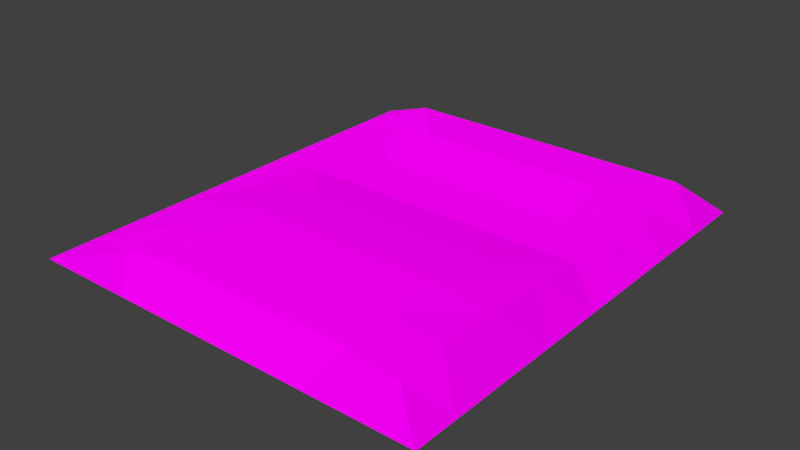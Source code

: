 # Source: architecture_ground_earth_connector.blend  (saved by Blender 2.70.0; exported with 4.5.12 LTS)
import bpy
from mathutils import Matrix  # noqa: F401  (used for matrix-valued properties, if any)

bpy.ops.wm.read_factory_settings(use_empty=True)
scene = bpy.context.scene
scene.name = 'Scene'

# ---- collections
col_collection_1 = bpy.data.collections.new('Collection 1'); scene.collection.children.link(col_collection_1)

# ---- images (referenced by path relative to the original .blend; pixels are not part of the script)
import os
ASSET_DIR = os.environ.get("B2B_ASSET_DIR", "")  # directory of the original .blend (textures are referenced by path, not embedded)
HERE = os.path.dirname(os.path.abspath(__file__))  # packed textures are extracted next to this script under _unpacked/

def load_image(name, relpath, width, height, colorspace="sRGB"):
    """Load a texture the original file referenced (path relative to the .blend, or extracted next to this script)."""
    p = next((c for c in (os.path.join(HERE, relpath), os.path.join(ASSET_DIR, relpath)) if relpath and os.path.exists(c)), "")
    if p:
        img = bpy.data.images.load(p, check_existing=True)
        img.name = name
    else:  # same state as the original file: an image datablock whose file is absent (Cycles renders it pink)
        img = bpy.data.images.new(name, width, height)
        img.source = "FILE"
        img.filepath = "//" + (relpath or name)
    img.colorspace_settings.name = colorspace
    return img
img_decoration_vegetation_gras_1_normal_jpg = load_image('decoration_vegetation_gras_1_normal.jpg', 'Texturen/decoration_vegetation_gras_1_normal.jpg', 1024, 1024, 'sRGB')
img_decoration_vegetation_gras_1_diffuse_jpg = load_image('decoration_vegetation_gras_1_diffuse.jpg', 'Texturen/decoration_vegetation_gras_1_diffuse.jpg', 1024, 1024, 'sRGB')

# ---- materials (node trees are filled in below, after node groups)
mat_architecture_divider_lower_earth_connector_gras_1 = bpy.data.materials.new('architecture_divider_lower_earth_connector_gras_1')
mat_architecture_divider_lower_earth_connector_gras_1.alpha_threshold = 0.0
mat_architecture_divider_lower_earth_connector_gras_1.roughness = 0.5
mat_architecture_divider_lower_earth_connector_gras_1.line_color = (0.0, 0.0, 0.0, 1.0)

# ---- material node trees
mat_architecture_divider_lower_earth_connector_gras_1.use_nodes = True; mat_architecture_divider_lower_earth_connector_gras_1.node_tree.nodes.clear()
_N = mat_architecture_divider_lower_earth_connector_gras_1.node_tree.nodes; _L = mat_architecture_divider_lower_earth_connector_gras_1.node_tree.links
n0 = _N.new('ShaderNodeOutputMaterial'); n0.name = 'Material Output'; n0.location = (300, 300)
n1 = _N.new('ShaderNodeBsdfDiffuse'); n1.name = 'Diffuse BSDF'; n1.location = (10, 300)
n2 = _N.new('ShaderNodeTexImage'); n2.name = 'Image Texture.001'; n2.location = (-528, 118)
n2.width = 140
n2.image = img_decoration_vegetation_gras_1_normal_jpg
n3 = _N.new('ShaderNodeNormalMap'); n3.name = 'Normal Map.001'; n3.location = (-288, 147)
n4 = _N.new('ShaderNodeTexImage'); n4.name = 'Image Texture'; n4.location = (-561, 386)
n4.width = 140
n4.image = img_decoration_vegetation_gras_1_diffuse_jpg
n5 = _N.new('ShaderNodeTexCoord'); n5.name = 'Texture Coordinate'; n5.location = (-829, 297)
_L.new(n1.outputs[0], n0.inputs[0])
_L.new(n5.outputs[2], n4.inputs[0])
_L.new(n5.outputs[2], n2.inputs[0])
_L.new(n4.outputs[0], n1.inputs[0])
_L.new(n3.outputs[0], n1.inputs[2])
_L.new(n2.outputs[0], n3.inputs[1])
n0.is_active_output = True

# ---- world
world_world = bpy.data.worlds.new('World'); scene.world = world_world
world_world.color = (0.05088, 0.05088, 0.05088)
world_world.use_sun_shadow = False
world_world.sun_shadow_jitter_overblur = 0.0
world_world.cycles.sampling_method = 'MANUAL'
world_world.cycles.sample_map_resolution = 256

# ---- meshes
me_plane_002 = bpy.data.meshes.new('Plane.002')
me_plane_002.from_pydata([(-10.0, 0.8922, 2.653), (9.999, 0.8922, 2.653), (-0.001345, 0.8922, 2.653), (-5.001, 0.8922, 2.653), (4.999, 0.8922, 2.653), (-10.0, 23.29, 2.653), (9.999, 23.29, 2.653), (-0.001345, 23.32, 3.436), (-5.001, 23.32, 3.436), (4.999, 23.32, 3.436), (-7.501, 0.8922, 2.653), (-7.501, 23.32, 3.436), (7.499, 23.32, 3.436), (-2.501, 23.32, 3.436), (7.499, 0.8922, 2.653), (2.499, 23.32, 3.436), (2.499, 20.47, 3.478), (-2.501, 20.47, 3.478), (7.499, 20.47, 3.102), (-7.501, 20.47, 3.055), (4.999, 20.47, 3.478), (-5.001, 20.47, 3.478), (-2.501, 0.8922, 2.653), (-0.001345, 20.47, 3.478), (9.999, 20.49, 2.653), (-10.0, 20.49, 2.653), (2.499, 0.8922, 2.653), (-10.0, 17.19, 2.653), (9.999, 17.19, 2.653), (-0.001345, 17.16, 2.933), (-5.001, 17.16, 2.933), (4.999, 17.16, 2.933), (-7.501, 17.16, 2.933), (7.499, 17.16, 2.933), (-2.501, 17.16, 2.933), (2.499, 17.16, 2.933), (2.499, 14.48, 2.849), (-2.501, 14.48, 2.849), (7.499, 14.48, 2.849), (-7.501, 14.48, 2.849), (4.999, 14.48, 2.849), (-5.001, 14.48, 2.849), (-0.001345, 14.48, 2.849), (9.999, 14.49, 2.653), (-10.0, 14.49, 2.653), (-10.0, 11.89, 2.653), (9.999, 11.89, 2.653), (-0.001345, 11.92, 3.268), (-5.001, 11.92, 3.268), (4.999, 11.92, 3.268), (-7.501, 11.92, 2.968), (7.499, 11.92, 3.134), (-2.501, 11.92, 3.268), (2.499, 11.92, 3.268), (2.499, 8.605, 3.604), (-2.501, 8.605, 3.604), (7.499, 8.605, 3.291), (-7.501, 8.605, 3.212), (4.999, 8.605, 3.604), (-5.001, 8.605, 3.604), (-0.001345, 8.605, 3.604), (9.999, 8.592, 2.653), (-10.0, 8.592, 2.653), (-10.0, 5.592, 2.653), (9.999, 5.592, 2.653), (-0.001345, 5.543, 3.604), (-5.001, 5.543, 3.604), (4.999, 5.543, 3.604), (-7.501, 5.543, 3.212), (7.499, 5.543, 3.291), (-2.501, 5.543, 3.604), (2.499, 5.543, 3.604), (2.499, 3.096, 3.381), (-2.501, 3.096, 3.381), (7.499, 3.096, 3.069), (-7.501, 3.096, 2.99), (4.999, 3.096, 3.381), (-5.001, 3.096, 3.381), (-0.001345, 3.096, 3.381), (9.999, 3.092, 2.653), (-10.0, 3.092, 2.653)], [], [(4, 76, 72, 26), (3, 22, 73, 77), (4, 14, 74, 76), (3, 77, 75, 10), (2, 26, 72, 78), (2, 78, 73, 22), (1, 79, 74, 14), (0, 10, 75, 80), (80, 75, 68, 63), (78, 65, 70, 73), (79, 64, 69, 74), (78, 72, 71, 65), (77, 66, 68, 75), (76, 74, 69, 67), (76, 67, 71, 72), (77, 73, 70, 66), (65, 71, 54, 60), (65, 60, 55, 70), (67, 58, 54, 71), (66, 70, 55, 59), (67, 69, 56, 58), (66, 59, 57, 68), (63, 68, 57, 62), (64, 61, 56, 69), (61, 46, 51, 56), (62, 57, 50, 45), (60, 54, 53, 47), (58, 56, 51, 49), (58, 49, 53, 54), (60, 47, 52, 55), (59, 48, 50, 57), (59, 55, 52, 48), (48, 52, 37, 41), (46, 43, 38, 51), (49, 40, 36, 53), (47, 53, 36, 42), (45, 50, 39, 44), (48, 41, 39, 50), (49, 51, 38, 40), (47, 42, 37, 52), (42, 36, 35, 29), (40, 31, 35, 36), (40, 38, 33, 31), (43, 28, 33, 38), (41, 37, 34, 30), (41, 30, 32, 39), (44, 39, 32, 27), (42, 29, 34, 37), (28, 24, 18, 33), (30, 34, 17, 21), (31, 33, 18, 20), (31, 20, 16, 35), (29, 23, 17, 34), (27, 32, 19, 25), (30, 21, 19, 32), (29, 35, 16, 23), (23, 16, 15, 7), (21, 8, 11, 19), (25, 19, 11, 5), (20, 9, 15, 16), (20, 18, 12, 9), (21, 17, 13, 8), (23, 7, 13, 17), (24, 6, 12, 18)])
_uv = me_plane_002.uv_layers.new(name='UVMap')
_uv.uv.foreach_set('vector', [1.36, 0.752, 1.243, 0.5926, 1.068, 0.8672, 1.183, 1.031, 0.6455, 1.857, 0.8257, 1.583, 0.7131, 1.416, 0.5358, 1.688, 1.36, 0.752, 1.535, 0.4737, 1.423, 0.319, 1.243, 0.5926, 0.6455, 1.857, 0.5358, 1.688, 0.3589, 1.968, 0.4659, 2.13, 1.004, 1.307, 1.183, 1.031, 1.068, 0.8672, 0.8907, 1.142, 1.004, 1.307, 0.8907, 1.142, 0.7131, 1.416, 0.8257, 1.583, 1.713, 0.1975, 1.604, 0.0422, 1.423, 0.319, 1.535, 0.4737, 0.2873, 2.405, 0.4659, 2.13, 0.3589, 1.968, 0.18, 2.247, 0.18, 2.247, 0.3589, 1.968, 0.2397, 1.792, 0.05585, 2.071, 0.8907, 1.142, 0.7708, 0.9681, 0.594, 1.241, 0.7131, 1.416, 1.604, 0.0422, 1.483, -0.138, 1.301, 0.1473, 1.423, 0.319, 0.8907, 1.142, 1.068, 0.8672, 0.9473, 0.6944, 0.7708, 0.9681, 0.5358, 1.688, 0.4178, 1.514, 0.2397, 1.792, 0.3589, 1.968, 1.243, 0.5926, 1.423, 0.319, 1.301, 0.1473, 1.123, 0.4215, 1.243, 0.5926, 1.123, 0.4215, 0.9473, 0.6944, 1.068, 0.8672, 0.5358, 1.688, 0.7131, 1.416, 0.594, 1.241, 0.4178, 1.514, 0.7708, 0.9681, 0.9473, 0.6944, 0.7985, 0.4782, 0.6217, 0.7517, 0.7708, 0.9681, 0.6217, 0.7517, 0.445, 1.025, 0.594, 1.241, 1.123, 0.4215, 0.9752, 0.2058, 0.7985, 0.4782, 0.9473, 0.6944, 0.4178, 1.514, 0.594, 1.241, 0.445, 1.025, 0.2691, 1.299, 1.123, 0.4215, 1.301, 0.1473, 1.153, -0.06992, 0.9752, 0.2058, 0.4178, 1.514, 0.2691, 1.299, 0.08987, 1.575, 0.2397, 1.792, 0.05585, 2.071, 0.2397, 1.792, 0.08987, 1.575, -0.09156, 1.858, 1.483, -0.138, 1.336, -0.3523, 1.153, -0.06992, 1.301, 0.1473, 1.336, -0.3523, 1.174, -0.5856, 0.9924, -0.3066, 1.153, -0.06992, -0.09156, 1.858, 0.08987, 1.575, -0.07438, 1.342, -0.2525, 1.622, 0.6217, 0.7517, 0.7985, 0.4782, 0.6368, 0.2417, 0.4593, 0.516, 0.9752, 0.2058, 1.153, -0.06992, 0.9924, -0.3066, 0.8147, -0.03187, 0.9752, 0.2058, 0.8147, -0.03187, 0.6368, 0.2417, 0.7985, 0.4782, 0.6217, 0.7517, 0.4593, 0.516, 0.2821, 0.7909, 0.445, 1.025, 0.2691, 1.299, 0.1054, 1.066, -0.07438, 1.342, 0.08987, 1.575, 0.2691, 1.299, 0.445, 1.025, 0.2821, 0.7909, 0.1054, 1.066, 0.1054, 1.066, 0.2821, 0.7909, 0.1547, 0.6076, -0.02318, 0.884, 1.174, -0.5856, 1.047, -0.7706, 0.8683, -0.4932, 0.9924, -0.3066, 0.8147, -0.03187, 0.6889, -0.2182, 0.5105, 0.05688, 0.6368, 0.2417, 0.4593, 0.516, 0.6368, 0.2417, 0.5105, 0.05688, 0.3325, 0.332, -0.2525, 1.622, -0.07438, 1.342, -0.2011, 1.161, -0.3802, 1.437, 0.1054, 1.066, -0.02318, 0.884, -0.2011, 1.161, -0.07438, 1.342, 0.8147, -0.03187, 0.9924, -0.3066, 0.8683, -0.4932, 0.6889, -0.2182, 0.4593, 0.516, 0.3325, 0.332, 0.1547, 0.6076, 0.2821, 0.7909, 0.3325, 0.332, 0.5105, 0.05688, 0.3791, -0.1347, 0.2009, 0.1409, 0.6889, -0.2182, 0.5577, -0.4108, 0.3791, -0.1347, 0.5105, 0.05688, 0.6889, -0.2182, 0.8683, -0.4932, 0.7368, -0.6863, 0.5577, -0.4108, 1.047, -0.7706, 0.9158, -0.9648, 0.7368, -0.6863, 0.8683, -0.4932, -0.02318, 0.884, 0.1547, 0.6076, 0.02276, 0.4167, -0.1559, 0.6931, -0.02318, 0.884, -0.1559, 0.6931, -0.3339, 0.9703, -0.2011, 1.161, -0.3802, 1.437, -0.2011, 1.161, -0.3339, 0.9703, -0.5139, 1.247, 0.3325, 0.332, 0.2009, 0.1409, 0.02276, 0.4167, 0.1547, 0.6076, 0.9158, -0.9648, 0.757, -1.205, 0.5745, -0.9252, 0.7368, -0.6863, -0.1559, 0.6931, 0.02276, 0.4167, -0.1418, 0.1771, -0.3197, 0.4524, 0.5577, -0.4108, 0.7368, -0.6863, 0.5745, -0.9252, 0.3923, -0.649, 0.5577, -0.4108, 0.3923, -0.649, 0.2144, -0.3738, 0.3791, -0.1347, 0.2009, 0.1409, 0.03628, -0.09834, -0.1418, 0.1771, 0.02276, 0.4167, -0.5139, 1.247, -0.3339, 0.9703, -0.4984, 0.7353, -0.6785, 1.017, -0.1559, 0.6931, -0.3197, 0.4524, -0.4984, 0.7353, -0.3339, 0.9703, 0.2009, 0.1409, 0.3791, -0.1347, 0.2144, -0.3738, 0.03628, -0.09834, 0.03628, -0.09834, 0.2144, -0.3738, 0.0747, -0.5772, -0.1035, -0.3016, -0.3197, 0.4524, -0.4598, 0.2499, -0.6379, 0.5266, -0.4984, 0.7353, -0.6785, 1.017, -0.4984, 0.7353, -0.6379, 0.5266, -0.8193, 0.8225, 0.3923, -0.649, 0.253, -0.8527, 0.0747, -0.5772, 0.2144, -0.3738, 0.3923, -0.649, 0.5745, -0.9252, 0.4319, -1.128, 0.253, -0.8527, -0.3197, 0.4524, -0.1418, 0.1771, -0.2817, -0.02587, -0.4598, 0.2499, 0.03628, -0.09834, -0.1035, -0.3016, -0.2817, -0.02587, -0.1418, 0.1771, 0.757, -1.205, 0.6233, -1.41, 0.4319, -1.128, 0.5745, -0.9252])
me_plane_002.materials.append(mat_architecture_divider_lower_earth_connector_gras_1)
me_plane_002.use_remesh_preserve_volume = False
me_plane_002.use_remesh_preserve_attributes = False
me_plane_002.use_mirror_vertex_groups = False
me_plane_002.update()

# ---- objects
ob_plane = bpy.data.objects.new('Plane', me_plane_002)

# ---- transforms, parenting, visibility, modifiers, constraints
ob_plane.location = (-41.5, 0.2078, -0.4531)
ob_plane.lineart.crease_threshold = 0.0

# ---- collection membership
col_collection_1.objects.link(ob_plane)

# ---- scene / render settings (as saved in the file)
scene.frame_start = 1; scene.frame_end = 250; scene.frame_set(1)
scene.render.engine = 'CYCLES'
scene.render.resolution_percentage = 50
scene.render.dither_intensity = 0.0
scene.cycles.use_denoising = False
scene.cycles.samples = 10
scene.cycles.sampling_pattern = 'TABULATED_SOBOL'
scene.cycles.light_sampling_threshold = 0.0
scene.cycles.use_adaptive_sampling = False
scene.cycles.use_light_tree = False
scene.cycles.blur_glossy = 0.0
scene.cycles.volume_bounces = 1
scene.cycles.pixel_filter_type = 'GAUSSIAN'
scene.cycles.sample_clamp_indirect = 0.0
scene.view_settings.view_transform = 'Standard'
bpy.context.view_layer.update()

# ---- added for rendering (the .blend has no active camera and no usable light): camera, sun
cam_auto = bpy.data.cameras.new('AutoCamera')
cam_auto.lens = 50.0
cam_auto.sensor_width = 36.0
cam_auto.clip_end = 1000.0
ob_auto_camera = bpy.data.objects.new('AutoCamera', cam_auto)
scene.collection.objects.link(ob_auto_camera)
ob_auto_camera.location = (-13.6807, -21.0676, 24.9307)
ob_auto_camera.rotation_euler = (1.09748, -7.21219e-08, 0.694738)
scene.camera = ob_auto_camera
light_auto_sun = bpy.data.lights.new('AutoSun', 'SUN')
light_auto_sun.energy = 3.0
light_auto_sun.angle = 0.0523599
ob_auto_sun = bpy.data.objects.new('AutoSun', light_auto_sun)
scene.collection.objects.link(ob_auto_sun)
ob_auto_sun.rotation_euler = (0.872665, 0.174533, 0.523599)
bpy.context.view_layer.update()
